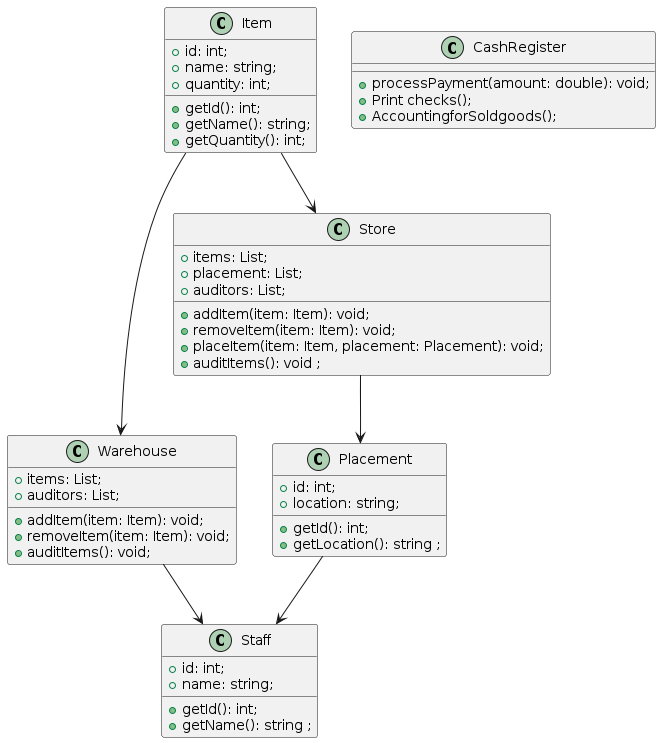

The diagram above was rendered by PlantUML. Its source (embedded in the PNG):
@startuml
class Warehouse {
  +items: List;
  +auditors: List;
  +addItem(item: Item): void;
  +removeItem(item: Item): void;
  +auditItems(): void;
  }

class Item {
  +id: int;
  +name: string;
  +quantity: int;

  +getId(): int;
  +getName(): string;
  +getQuantity(): int;
  }

class Staff {

  +id: int;
  +name: string;

  +getId(): int;
  +getName(): string ;
  }

class Store {

  +items: List;
  +placement: List;
  +auditors: List;

  +addItem(item: Item): void;
  +removeItem(item: Item): void;
  +placeItem(item: Item, placement: Placement): void;
  +auditItems(): void ;
  }

class Placement {

  +id: int;
  +location: string;

  +getId(): int;
  +getLocation(): string ;
  }

class CashRegister {

  +processPayment(amount: double): void; 
  +Print checks();
  +AccountingforSoldgoods();
  }

Item --> Warehouse
Warehouse --> Staff 
Item --> Store 
Store --> Placement 
Placement --> Staff
@enduml